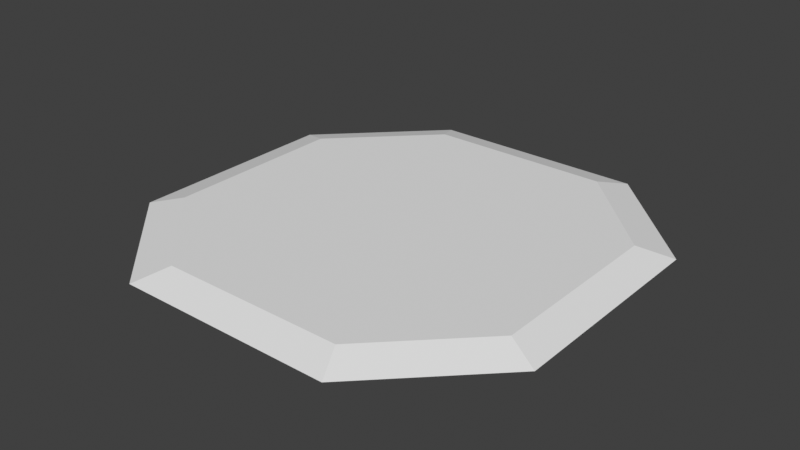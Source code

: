 # Source: boost_pad_base.blend  (saved by Blender 4.5.91; exported with 4.5.12 LTS)
import bpy
from mathutils import Matrix  # noqa: F401  (used for matrix-valued properties, if any)

bpy.ops.wm.read_factory_settings(use_empty=True)
scene = bpy.context.scene
scene.name = 'Scene'

# ---- collections
col_collection = bpy.data.collections.new('Collection'); scene.collection.children.link(col_collection)

# ---- materials (node trees are filled in below, after node groups)
mat_boost_pad_base = bpy.data.materials.new('boost_pad_base')
mat_vtx_color = bpy.data.materials.new('vtx_color')

# ---- material node trees

# ---- world
world_world = bpy.data.worlds.new('World'); scene.world = world_world
world_world.use_nodes = True; world_world.node_tree.nodes.clear()
_N = world_world.node_tree.nodes; _L = world_world.node_tree.links
n0 = _N.new('ShaderNodeOutputWorld'); n0.name = 'World Output'; n0.location = (200, 100)
n1 = _N.new('ShaderNodeBackground'); n1.name = 'Background'; n1.location = (-200, 100)
n1.inputs[0].default_value = (0.05088, 0.05088, 0.05088, 1.0)
_L.new(n1.outputs[0], n0.inputs[0])
n0.is_active_output = True
world_world.color = (0.05088, 0.05088, 0.05088)
world_world.sun_shadow_jitter_overblur = 0.0

# ---- meshes
me_boost_pad = bpy.data.meshes.new('boost_pad')
me_boost_pad.from_pydata([(-1.0, -2.0, 0.1), (1.0, -2.0, 0.1), (1.0, 2.0, 0.1), (-1.0, 2.0, 0.1), (-2.0, 1.0, 0.1), (-2.0, -1.0, 0.1), (2.0, -1.0, 0.1), (2.0, 1.0, 0.1), (-1.0, -1.0, 0.1), (-1.0, 1.0, 0.1), (1.0, -1.0, 0.1), (1.0, 1.0, 0.1), (-1.174, -2.348, 0.0), (1.174, -2.348, 0.0), (1.174, 2.348, 0.0), (-1.174, 2.348, 0.0), (-2.348, 1.174, 0.0), (-2.348, -1.174, 0.0), (2.348, -1.174, 0.0), (2.348, 1.174, 0.0), (1.0, -2.0, 0.1), (2.0, -1.0, 0.1), (-1.0, -2.0, 0.1), (-1.0, 2.0, 0.1), (-2.0, 1.0, 0.1), (1.0, 2.0, 0.1), (-2.0, -1.0, 0.1), (2.0, 1.0, 0.1)], [], [(27, 25, 11), (21, 10, 20), (9, 11, 25, 23), (22, 20, 10, 8), (8, 10, 11, 9), (26, 8, 9, 24), (10, 21, 27, 11), (23, 24, 9), (22, 8, 26), (2, 7, 19, 14), (7, 6, 18, 19), (3, 2, 14, 15), (1, 0, 12, 13), (0, 5, 17, 12), (5, 4, 16, 17), (4, 3, 15, 16), (6, 1, 13, 18)])
me_boost_pad.polygons.foreach_set('material_index', [0, 0, 0, 0, 0, 0, 0, 0, 0, 1, 1, 1, 1, 1, 1, 1, 1])
_uv = me_boost_pad.uv_layers.new(name='UVMap')
_uv.uv.foreach_set('vector', [7.031, -1.483, 5.514, 0.03451, 5.514, -1.483, 7.031, -4.517, 5.514, -4.517, 5.514, -6.035, 2.48, -1.483, 5.514, -1.483, 5.514, 0.03451, 2.48, 0.03451, 2.48, -6.035, 5.514, -6.035, 5.514, -4.517, 2.48, -4.517, 2.48, -4.517, 5.514, -4.517, 5.514, -1.483, 2.48, -1.483, 0.9623, -4.517, 2.48, -4.517, 2.48, -1.483, 0.9623, -1.483, 5.514, -4.517, 7.031, -4.517, 7.031, -1.483, 5.514, -1.483, 2.48, 0.03451, 0.9623, -1.483, 2.48, -1.483, 2.48, -6.035, 2.48, -4.517, 0.9623, -4.517, 5.514, 0.03451, 7.031, -1.483, 7.031, -1.483, 5.514, 0.03451, 7.031, -1.483, 7.031, -4.517, 7.031, -4.517, 7.031, -1.483, 2.48, 0.03451, 5.514, 0.03451, 5.514, 0.03451, 2.48, 0.03451, 5.514, -6.035, 2.48, -6.035, 2.48, -6.035, 5.514, -6.035, 2.48, -6.035, 0.9623, -4.517, 0.9623, -4.517, 2.48, -6.035, 0.9623, -4.517, 0.9623, -1.483, 0.9623, -1.483, 0.9623, -4.517, 0.9623, -1.483, 2.48, 0.03451, 2.48, 0.03451, 0.9623, -1.483, 7.031, -4.517, 5.514, -6.035, 5.514, -6.035, 7.031, -4.517])
_ca = me_boost_pad.color_attributes.new('Col', 'FLOAT_COLOR', 'POINT')
_ca.data.foreach_set('color', [0.09281, 0.1197, 0.141, 1.0, 0.09281, 0.1197, 0.141, 1.0, 0.09281, 0.1197, 0.141, 1.0, 0.09281, 0.1197, 0.141, 1.0, 0.09281, 0.1197, 0.141, 1.0, 0.09281, 0.1197, 0.141, 1.0, 0.09281, 0.1197, 0.141, 1.0, 0.09281, 0.1197, 0.141, 1.0, 0.0, 0.001118, 0.0142, 1.0, 0.0, 0.001118, 0.0142, 1.0, 0.0, 0.001118, 0.0142, 1.0, 0.0, 0.001118, 0.0142, 1.0, 0.02462, 0.03321, 0.04716, 1.0, 0.02462, 0.03321, 0.04716, 1.0, 0.02462, 0.03321, 0.04716, 1.0, 0.02462, 0.03321, 0.04716, 1.0, 0.02462, 0.03321, 0.04716, 1.0, 0.02462, 0.03321, 0.04716, 1.0, 0.02462, 0.03321, 0.04716, 1.0, 0.02462, 0.03321, 0.04716, 1.0, 0.0, 0.001118, 0.0142, 1.0, 0.0, 0.001118, 0.0142, 1.0, 0.0, 0.001118, 0.0142, 1.0, 0.0, 0.001118, 0.0142, 1.0, 0.0, 0.001118, 0.0142, 1.0, 0.0, 0.001118, 0.0142, 1.0, 0.0, 0.001118, 0.0142, 1.0, 0.0, 0.001118, 0.0142, 1.0])
_ca = me_boost_pad.color_attributes.new('Alpha', 'FLOAT_COLOR', 'POINT')
_ca.data.foreach_set('color', [0.0, 0.001118, 0.0142, 1.0, 0.0, 0.001118, 0.0142, 1.0, 0.0, 0.001118, 0.0142, 1.0, 0.0, 0.001118, 0.0142, 1.0, 0.0, 0.001118, 0.0142, 1.0, 0.4365, 0.3816, 0.4699, 1.0, 0.0, 0.001118, 0.0142, 1.0, 0.0, 0.001118, 0.0142, 1.0, 0.0, 0.001118, 0.0142, 1.0, 0.0, 0.001118, 0.0142, 1.0, 0.0, 0.001118, 0.0142, 1.0, 0.0, 0.001118, 0.0142, 1.0, 0.0, 0.001118, 0.0142, 1.0, 0.0, 0.001118, 0.0142, 1.0, 0.0, 0.001118, 0.0142, 1.0, 0.0, 0.001118, 0.0142, 1.0, 0.0, 0.001118, 0.0142, 1.0, 0.4365, 0.3816, 0.4699, 1.0, 0.0, 0.001118, 0.0142, 1.0, 0.0, 0.001118, 0.0142, 1.0, 0.0, 0.001118, 0.0142, 1.0, 0.0, 0.001118, 0.0142, 1.0, 0.0, 0.001118, 0.0142, 1.0, 0.0, 0.001118, 0.0142, 1.0, 0.0, 0.001118, 0.0142, 1.0, 0.0, 0.001118, 0.0142, 1.0, 0.0, 0.001118, 0.0142, 1.0, 0.0, 0.001118, 0.0142, 1.0])
me_boost_pad.materials.append(mat_boost_pad_base)
me_boost_pad.materials.append(mat_vtx_color)
me_boost_pad.use_paint_bone_selection = False
me_boost_pad.use_paint_mask_vertex = True
me_boost_pad.update()

# ---- objects
ob_boost_pad = bpy.data.objects.new('boost_pad', me_boost_pad)

# ---- transforms, parenting, visibility, modifiers, constraints
ob_boost_pad.location = (0.0, 0.0, 0.0)

# ---- collection membership
col_collection.objects.link(ob_boost_pad)

# ---- scene / render settings (as saved in the file)
scene.frame_start = 1; scene.frame_end = 250; scene.frame_set(1)
scene.render.engine = 'BLENDER_EEVEE_NEXT'
scene.view_settings.view_transform = 'Standard'
bpy.context.view_layer.update()

# ---- added for rendering (the .blend has no active camera and no usable light): camera, sun
cam_auto = bpy.data.cameras.new('AutoCamera')
cam_auto.lens = 50.0
cam_auto.sensor_width = 36.0
cam_auto.clip_end = 1000.0
ob_auto_camera = bpy.data.objects.new('AutoCamera', cam_auto)
scene.collection.objects.link(ob_auto_camera)
ob_auto_camera.location = (6.14597, -7.37517, 4.96678)
ob_auto_camera.rotation_euler = (1.09748, -7.21219e-08, 0.694738)
scene.camera = ob_auto_camera
light_auto_sun = bpy.data.lights.new('AutoSun', 'SUN')
light_auto_sun.energy = 3.0
light_auto_sun.angle = 0.0523599
ob_auto_sun = bpy.data.objects.new('AutoSun', light_auto_sun)
scene.collection.objects.link(ob_auto_sun)
ob_auto_sun.rotation_euler = (0.872665, 0.174533, 0.523599)
bpy.context.view_layer.update()
